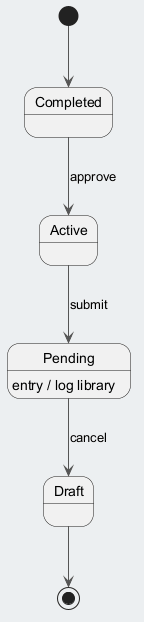

The diagram above was rendered by PlantUML. Its source (embedded in the PNG):
@startuml
skinparam backgroundColor #ECEFF1
skinparam classBackgroundColor #FFFFFF
skinparam classBorderColor #455A64
skinparam ArrowColor #555555
[*] --> Completed
Completed --> Active : approve
Active --> Pending : submit
Pending --> Draft : cancel
Pending : entry / log library
Draft --> [*]
@enduml